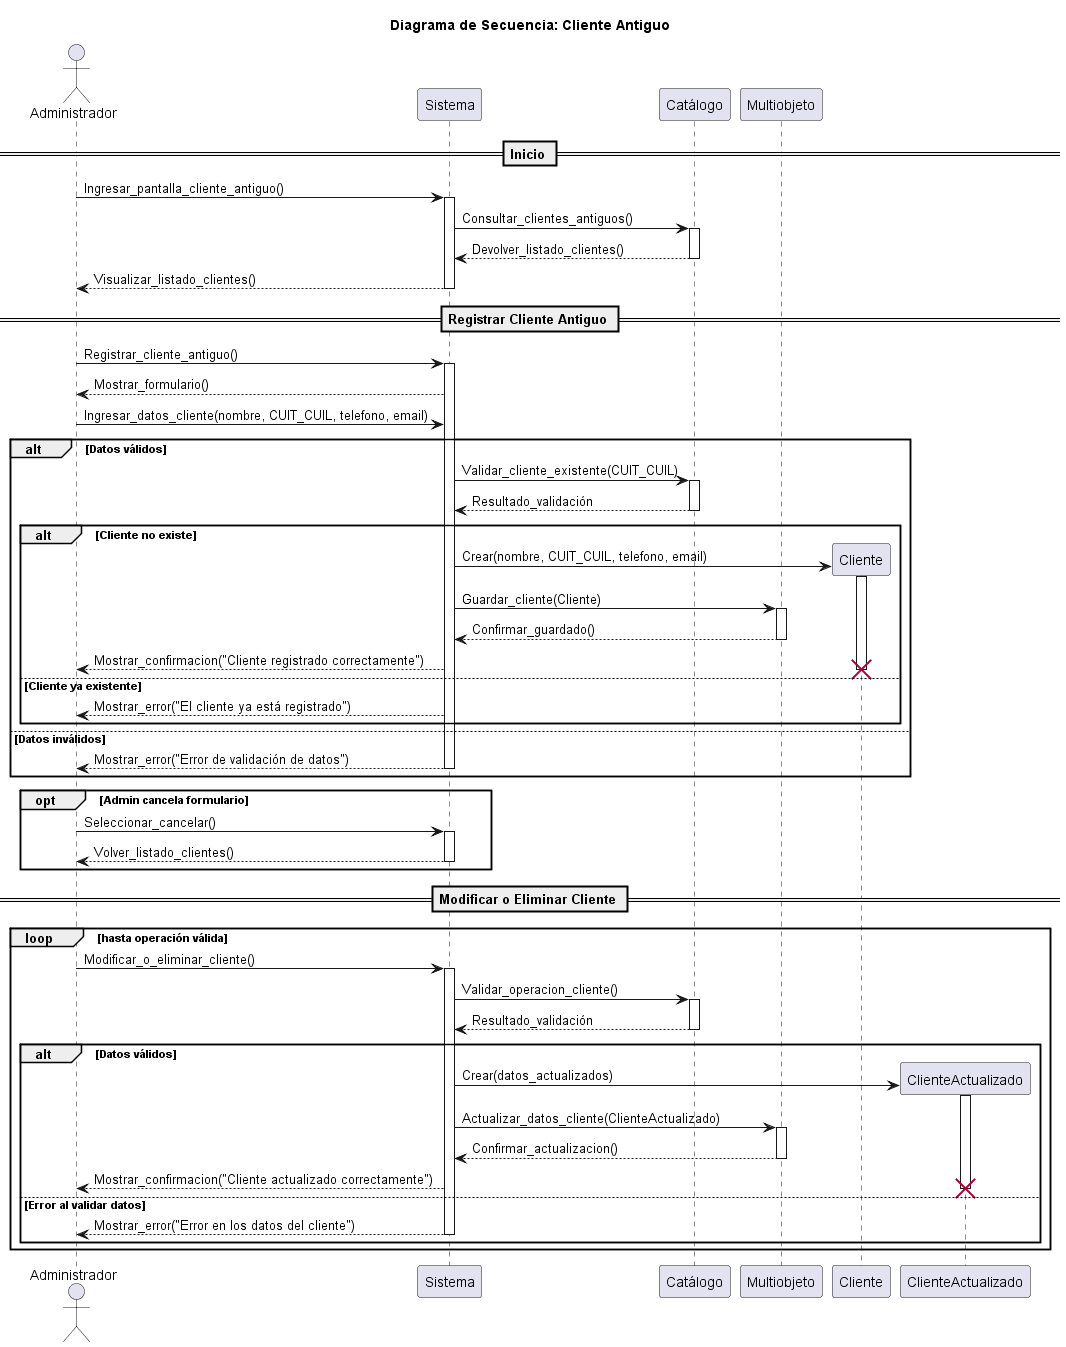

The diagram above was rendered by PlantUML. Its source (embedded in the PNG):
@startuml cliente_antiguo

title Diagrama de Secuencia: Cliente Antiguo

actor Administrador as Admin
participant Sistema as System
participant Catálogo as Cat
participant Multiobjeto as MULT

== Inicio ==
Admin -> System: Ingresar_pantalla_cliente_antiguo()
activate System
System -> Cat: Consultar_clientes_antiguos()
activate Cat
Cat --> System: Devolver_listado_clientes()
deactivate Cat
System --> Admin: Visualizar_listado_clientes()
deactivate System

== Registrar Cliente Antiguo ==
Admin -> System: Registrar_cliente_antiguo()
activate System
System --> Admin: Mostrar_formulario()
Admin -> System: Ingresar_datos_cliente(nombre, CUIT_CUIL, telefono, email)

alt Datos válidos
    System -> Cat: Validar_cliente_existente(CUIT_CUIL)
    activate Cat
    Cat --> System: Resultado_validación
    deactivate Cat

    alt Cliente no existe
        create Cliente
        System -> Cliente: Crear(nombre, CUIT_CUIL, telefono, email)
        activate Cliente
        System -> MULT: Guardar_cliente(Cliente)
        activate MULT
        MULT --> System: Confirmar_guardado()
        deactivate MULT
        System --> Admin: Mostrar_confirmacion("Cliente registrado correctamente")
        destroy Cliente
    else Cliente ya existente
        System --> Admin: Mostrar_error("El cliente ya está registrado")
    end

else Datos inválidos
    System --> Admin: Mostrar_error("Error de validación de datos")
deactivate System
end



opt Admin cancela formulario
    Admin -> System: Seleccionar_cancelar()
    activate System
    System --> Admin: Volver_listado_clientes()
    deactivate System
end

== Modificar o Eliminar Cliente ==
loop hasta operación válida
    Admin -> System: Modificar_o_eliminar_cliente()
    activate System
    System -> Cat: Validar_operacion_cliente()
    activate Cat
    Cat --> System: Resultado_validación
    deactivate Cat

    alt Datos válidos
        create ClienteActualizado
        System -> ClienteActualizado: Crear(datos_actualizados)
        activate ClienteActualizado
        System -> MULT: Actualizar_datos_cliente(ClienteActualizado)
        activate MULT
        MULT --> System: Confirmar_actualizacion()
        deactivate MULT
        System --> Admin: Mostrar_confirmacion("Cliente actualizado correctamente")
        destroy ClienteActualizado
    else Error al validar datos
        System --> Admin: Mostrar_error("Error en los datos del cliente")
    deactivate System
    end
    
end

@enduml